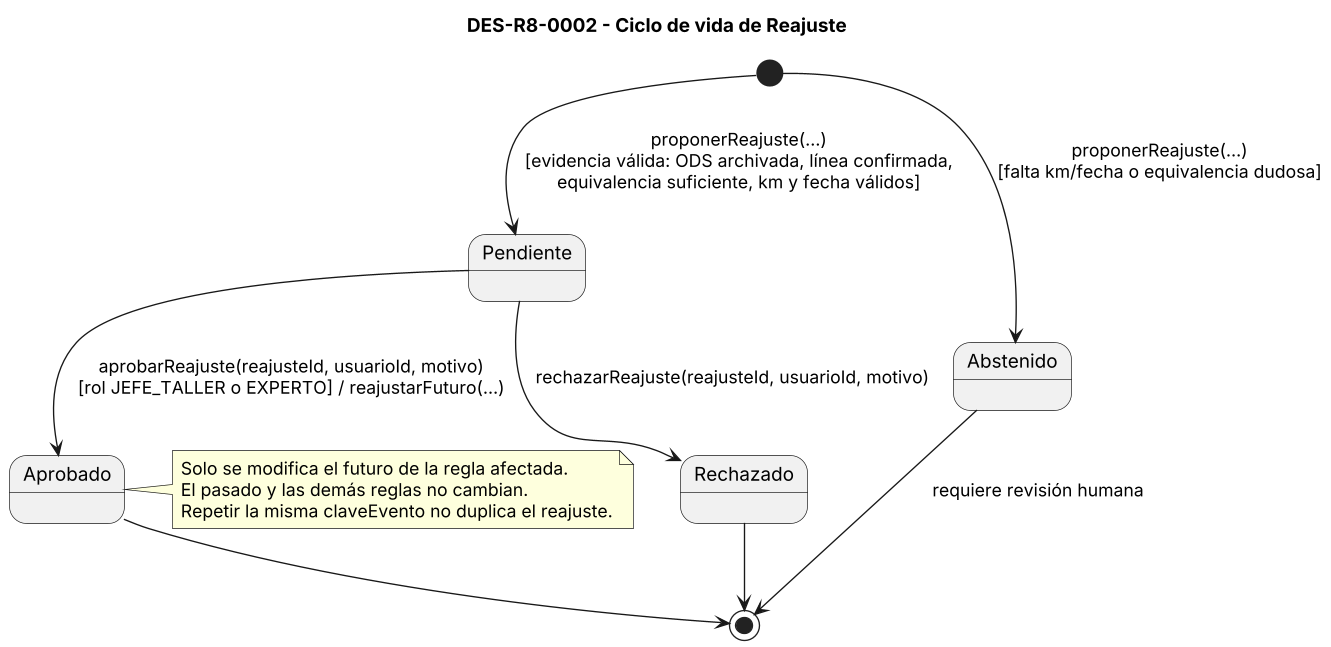

The diagram above was rendered by PlantUML. Its source (embedded in the PNG):
@startuml DES-R8-0002
' DES-R8-0002 - Estados de Reajuste (nuevo). Disparadores = métodos de MotorPlanes (DCL-R8-0001B).
skinparam dpi 130
skinparam shadowing false
skinparam defaultFontName Arial
title DES-R8-0002 - Ciclo de vida de Reajuste
[*] --> Pendiente : proponerReajuste(...)\n[evidencia válida: ODS archivada, línea confirmada,\nequivalencia suficiente, km y fecha válidos]
[*] --> Abstenido : proponerReajuste(...)\n[falta km/fecha o equivalencia dudosa]
Pendiente --> Aprobado : aprobarReajuste(reajusteId, usuarioId, motivo)\n[rol JEFE_TALLER o EXPERTO] / reajustarFuturo(...)
Pendiente --> Rechazado : rechazarReajuste(reajusteId, usuarioId, motivo)
Abstenido --> [*] : requiere revisión humana
Aprobado --> [*]
Rechazado --> [*]
note right of Aprobado
  Solo se modifica el futuro de la regla afectada.
  El pasado y las demás reglas no cambian.
  Repetir la misma claveEvento no duplica el reajuste.
end note
@enduml